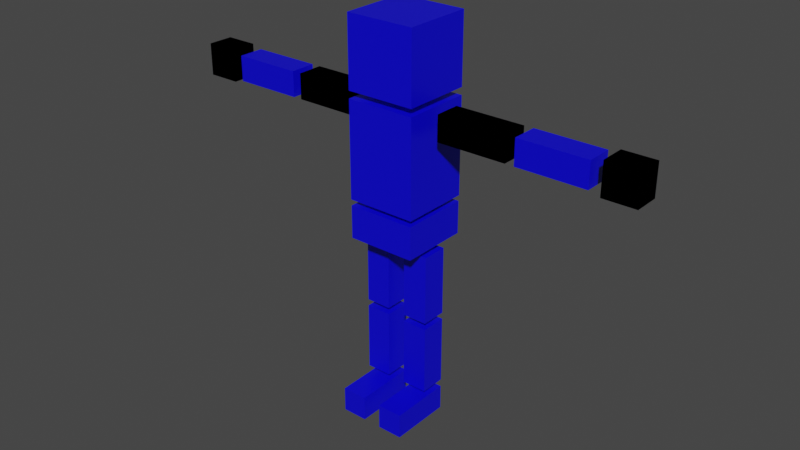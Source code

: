 # Source: Robot1.blend  (saved by Blender 2.93.20; exported with 4.5.12 LTS)
import bpy
from mathutils import Matrix  # noqa: F401  (used for matrix-valued properties, if any)

bpy.ops.wm.read_factory_settings(use_empty=True)
scene = bpy.context.scene
scene.name = 'Scene'

# ---- collections
col_collection = bpy.data.collections.new('Collection'); scene.collection.children.link(col_collection)
col_customshape = bpy.data.collections.new('CustomShape'); scene.collection.children.link(col_customshape)

# ---- materials (node trees are filled in below, after node groups)
mat_material = bpy.data.materials.new('Material')
mat_material.alpha_threshold = 0.0
mat_material.use_transparent_shadow = False
mat_material.line_color = (0.0, 0.0, 0.0, 1.0)

# ---- material node trees
mat_material.use_nodes = True; mat_material.node_tree.nodes.clear()
_N = mat_material.node_tree.nodes; _L = mat_material.node_tree.links
n0 = _N.new('ShaderNodeOutputMaterial'); n0.name = 'Material Output'; n0.location = (300, 300)
n1 = _N.new('ShaderNodeBsdfPrincipled'); n1.name = 'Principled BSDF'; n1.location = (10, 300)
n1.distribution = 'GGX'
n1.subsurface_method = 'BURLEY'
n1.inputs[0].default_value = (0.002214, 0.0, 0.8, 1.0)
n1.inputs[2].default_value = 0.4
n1.inputs[3].default_value = 1.45
n1.inputs[27].default_value = (0.0, 0.0, 0.0, 1.0)
n1.inputs[28].default_value = 1.0
_L.new(n1.outputs[0], n0.inputs[0])
n0.is_active_output = True

# ---- world
world_world = bpy.data.worlds.new('World'); scene.world = world_world
world_world.use_nodes = True; world_world.node_tree.nodes.clear()
_N = world_world.node_tree.nodes; _L = world_world.node_tree.links
n0 = _N.new('ShaderNodeOutputWorld'); n0.name = 'World Output'; n0.location = (300, 300)
n1 = _N.new('ShaderNodeBackground'); n1.name = 'Background'; n1.location = (10, 300)
n1.inputs[0].default_value = (0.05088, 0.05088, 0.05088, 1.0)
_L.new(n1.outputs[0], n0.inputs[0])
n0.is_active_output = True
world_world.color = (0.05088, 0.05088, 0.05088)
world_world.use_sun_shadow = False
world_world.sun_shadow_jitter_overblur = 0.0

# ---- meshes
me_cube = bpy.data.meshes.new('Cube')
me_cube.from_pydata([(1.0, 1.0, 1.0), (1.0, 1.0, -1.0), (1.0, -1.0, 1.0), (1.0, -1.0, -1.0), (1.0, 1.0, -1.213), (1.0, 1.0, -3.997), (1.0, -1.0, -1.213), (1.0, -1.0, -3.997), (3.312, 0.3743, -1.24), (3.312, 0.3743, -1.972), (3.312, -0.3743, -1.24), (3.312, -0.3743, -1.972), (1.312, 0.3743, -1.24), (1.312, 0.3743, -1.972), (1.312, -0.3743, -1.24), (1.312, -0.3743, -1.972), (5.572, 0.3743, -1.24), (5.572, 0.3743, -1.972), (5.572, -0.3743, -1.24), (5.572, -0.3743, -1.972), (3.572, 0.3743, -1.24), (3.572, 0.3743, -1.972), (3.572, -0.3743, -1.24), (3.572, -0.3743, -1.972), (6.828, 0.3743, -1.144), (6.828, 0.3743, -2.068), (6.828, -0.3743, -1.144), (6.828, -0.3743, -2.068), (5.881, 0.3743, -1.144), (5.881, 0.3743, -2.068), (5.881, -0.3743, -1.144), (5.881, -0.3743, -2.068), (3.312, 0.3743, -1.24), (3.312, 0.3743, -1.972), (3.312, -0.3743, -1.24), (3.312, -0.3743, -1.972), (1.312, 0.3743, -1.24), (1.312, 0.3743, -1.972), (1.312, -0.3743, -1.24), (1.312, -0.3743, -1.972), (6.828, 0.3743, -1.144), (6.828, 0.3743, -2.068), (6.828, -0.3743, -1.144), (6.828, -0.3743, -2.068), (5.881, 0.3743, -1.144), (5.881, 0.3743, -2.068), (5.881, -0.3743, -1.144), (5.881, -0.3743, -2.068), (1.0, 0.3743, -7.308), (0.2678, 0.3743, -7.308), (1.0, -0.3743, -7.308), (0.2678, -0.3743, -7.308), (1.0, 0.3743, -5.308), (0.2678, 0.3743, -5.308), (1.0, -0.3743, -5.308), (0.2678, -0.3743, -5.308), (0.9855, 1.001, -4.169), (0.9855, 1.001, -5.12), (0.9855, -1.001, -4.169), (0.9855, -1.001, -5.12), (1.0, 0.3743, -9.503), (0.2678, 0.3743, -9.503), (1.0, -0.3743, -9.503), (0.2678, -0.3743, -9.503), (1.0, 0.3743, -7.503), (0.2678, 0.3743, -7.503), (1.0, -0.3743, -7.503), (0.2678, -0.3743, -7.503), (1.0, -1.435, -10.45), (0.2678, -1.435, -10.45), (1.0, 0.3693, -10.45), (0.2678, 0.3693, -10.45), (1.0, -1.435, -9.729), (0.2678, -1.435, -9.729), (1.0, 0.3693, -9.729), (0.2678, 0.3693, -9.729), (-1.0, 1.0, 1.0), (-1.0, 1.0, -1.0), (-1.0, -1.0, 1.0), (-1.0, -1.0, -1.0), (-1.0, 1.0, -1.213), (-1.0, 1.0, -3.997), (-1.0, -1.0, -1.213), (-1.0, -1.0, -3.997), (-3.312, 0.3743, -1.24), (-3.312, 0.3743, -1.972), (-3.312, -0.3743, -1.24), (-3.312, -0.3743, -1.972), (-1.312, 0.3743, -1.24), (-1.312, 0.3743, -1.972), (-1.312, -0.3743, -1.24), (-1.312, -0.3743, -1.972), (-5.572, 0.3743, -1.24), (-5.572, 0.3743, -1.972), (-5.572, -0.3743, -1.24), (-5.572, -0.3743, -1.972), (-3.572, 0.3743, -1.24), (-3.572, 0.3743, -1.972), (-3.572, -0.3743, -1.24), (-3.572, -0.3743, -1.972), (-6.828, 0.3743, -1.144), (-6.828, 0.3743, -2.068), (-6.828, -0.3743, -1.144), (-6.828, -0.3743, -2.068), (-5.881, 0.3743, -1.144), (-5.881, 0.3743, -2.068), (-5.881, -0.3743, -1.144), (-5.881, -0.3743, -2.068), (-3.312, 0.3743, -1.24), (-3.312, 0.3743, -1.972), (-3.312, -0.3743, -1.24), (-3.312, -0.3743, -1.972), (-1.312, 0.3743, -1.24), (-1.312, 0.3743, -1.972), (-1.312, -0.3743, -1.24), (-1.312, -0.3743, -1.972), (-6.828, 0.3743, -1.144), (-6.828, 0.3743, -2.068), (-6.828, -0.3743, -1.144), (-6.828, -0.3743, -2.068), (-5.881, 0.3743, -1.144), (-5.881, 0.3743, -2.068), (-5.881, -0.3743, -1.144), (-5.881, -0.3743, -2.068), (-1.0, 0.3743, -7.308), (-0.2678, 0.3743, -7.308), (-1.0, -0.3743, -7.308), (-0.2678, -0.3743, -7.308), (-1.0, 0.3743, -5.308), (-0.2678, 0.3743, -5.308), (-1.0, -0.3743, -5.308), (-0.2678, -0.3743, -5.308), (-0.9855, 1.001, -4.169), (-0.9855, 1.001, -5.12), (-0.9855, -1.001, -4.169), (-0.9855, -1.001, -5.12), (-1.0, 0.3743, -9.503), (-0.2678, 0.3743, -9.503), (-1.0, -0.3743, -9.503), (-0.2678, -0.3743, -9.503), (-1.0, 0.3743, -7.503), (-0.2678, 0.3743, -7.503), (-1.0, -0.3743, -7.503), (-0.2678, -0.3743, -7.503), (-1.0, -1.435, -10.45), (-0.2678, -1.435, -10.45), (-1.0, 0.3693, -10.45), (-0.2678, 0.3693, -10.45), (-1.0, -1.435, -9.729), (-0.2678, -1.435, -9.729), (-1.0, 0.3693, -9.729), (-0.2678, 0.3693, -9.729), (0.0, 1.0, -1.0), (0.0, -1.0, 1.0), (0.0, -1.0, -1.0), (0.0, 1.0, 1.0), (0.0, 1.0, -3.997), (0.0, -1.0, -1.213), (0.0, -1.0, -3.997), (0.0, 1.0, -1.213), (0.0, 1.001, -5.12), (0.0, -1.001, -4.169), (0.0, -1.001, -5.12), (0.0, 1.001, -4.169)], [], [(152, 1, 3, 154), (1, 0, 2, 3), (152, 155, 0, 1), (156, 5, 7, 158), (5, 4, 6, 7), (156, 159, 4, 5), (8, 12, 14, 10), (11, 10, 14, 15), (15, 14, 12, 13), (13, 9, 11, 15), (9, 8, 10, 11), (13, 12, 8, 9), (16, 20, 22, 18), (19, 18, 22, 23), (23, 22, 20, 21), (21, 17, 19, 23), (17, 16, 18, 19), (21, 20, 16, 17), (24, 28, 30, 26), (27, 26, 30, 31), (31, 30, 28, 29), (29, 25, 27, 31), (25, 24, 26, 27), (29, 28, 24, 25), (32, 36, 38, 34), (35, 34, 38, 39), (39, 38, 36, 37), (37, 33, 35, 39), (33, 32, 34, 35), (37, 36, 32, 33), (40, 44, 46, 42), (43, 42, 46, 47), (47, 46, 44, 45), (45, 41, 43, 47), (41, 40, 42, 43), (45, 44, 40, 41), (48, 52, 54, 50), (51, 50, 54, 55), (55, 54, 52, 53), (53, 49, 51, 55), (49, 48, 50, 51), (53, 52, 48, 49), (160, 57, 59, 162), (57, 56, 58, 59), (160, 163, 56, 57), (60, 64, 66, 62), (63, 62, 66, 67), (67, 66, 64, 65), (65, 61, 63, 67), (61, 60, 62, 63), (65, 64, 60, 61), (68, 72, 74, 70), (71, 70, 74, 75), (75, 74, 72, 73), (73, 69, 71, 75), (69, 68, 70, 71), (73, 72, 68, 69), (56, 163, 161, 58), (59, 58, 161, 162), (4, 159, 157, 6), (7, 6, 157, 158), (0, 155, 153, 2), (3, 2, 153, 154), (152, 154, 79, 77), (77, 79, 78, 76), (152, 77, 76, 155), (156, 158, 83, 81), (81, 83, 82, 80), (156, 81, 80, 159), (84, 86, 90, 88), (87, 91, 90, 86), (91, 89, 88, 90), (89, 91, 87, 85), (85, 87, 86, 84), (89, 85, 84, 88), (92, 94, 98, 96), (95, 99, 98, 94), (99, 97, 96, 98), (97, 99, 95, 93), (93, 95, 94, 92), (97, 93, 92, 96), (100, 102, 106, 104), (103, 107, 106, 102), (107, 105, 104, 106), (105, 107, 103, 101), (101, 103, 102, 100), (105, 101, 100, 104), (108, 110, 114, 112), (111, 115, 114, 110), (115, 113, 112, 114), (113, 115, 111, 109), (109, 111, 110, 108), (113, 109, 108, 112), (116, 118, 122, 120), (119, 123, 122, 118), (123, 121, 120, 122), (121, 123, 119, 117), (117, 119, 118, 116), (121, 117, 116, 120), (124, 126, 130, 128), (127, 131, 130, 126), (131, 129, 128, 130), (129, 131, 127, 125), (125, 127, 126, 124), (129, 125, 124, 128), (160, 162, 135, 133), (133, 135, 134, 132), (160, 133, 132, 163), (136, 138, 142, 140), (139, 143, 142, 138), (143, 141, 140, 142), (141, 143, 139, 137), (137, 139, 138, 136), (141, 137, 136, 140), (144, 146, 150, 148), (147, 151, 150, 146), (151, 149, 148, 150), (149, 151, 147, 145), (145, 147, 146, 144), (149, 145, 144, 148), (132, 134, 161, 163), (135, 162, 161, 134), (80, 82, 157, 159), (83, 158, 157, 82), (76, 78, 153, 155), (79, 154, 153, 78)])
_uv = me_cube.uv_layers.new(name='UVMap')
_uv.uv.foreach_set('vector', [0.25, 0.5, 0.375, 0.5, 0.375, 0.75, 0.25, 0.75, 0.375, 0.5, 0.625, 0.5, 0.625, 0.75, 0.375, 0.75, 0.375, 0.375, 0.625, 0.375, 0.625, 0.5, 0.375, 0.5, 0.25, 0.5, 0.375, 0.5, 0.375, 0.75, 0.25, 0.75, 0.375, 0.5, 0.625, 0.5, 0.625, 0.75, 0.375, 0.75, 0.375, 0.375, 0.625, 0.375, 0.625, 0.5, 0.375, 0.5, 0.625, 0.5, 0.875, 0.5, 0.875, 0.75, 0.625, 0.75, 0.375, 0.75, 0.625, 0.75, 0.625, 1.0, 0.375, 1.0, 0.375, 0.0, 0.625, 0.0, 0.625, 0.25, 0.375, 0.25, 0.125, 0.5, 0.375, 0.5, 0.375, 0.75, 0.125, 0.75, 0.375, 0.5, 0.625, 0.5, 0.625, 0.75, 0.375, 0.75, 0.375, 0.25, 0.625, 0.25, 0.625, 0.5, 0.375, 0.5, 0.625, 0.5, 0.875, 0.5, 0.875, 0.75, 0.625, 0.75, 0.375, 0.75, 0.625, 0.75, 0.625, 1.0, 0.375, 1.0, 0.375, 0.0, 0.625, 0.0, 0.625, 0.25, 0.375, 0.25, 0.125, 0.5, 0.375, 0.5, 0.375, 0.75, 0.125, 0.75, 0.375, 0.5, 0.625, 0.5, 0.625, 0.75, 0.375, 0.75, 0.375, 0.25, 0.625, 0.25, 0.625, 0.5, 0.375, 0.5, 0.625, 0.5, 0.875, 0.5, 0.875, 0.75, 0.625, 0.75, 0.375, 0.75, 0.625, 0.75, 0.625, 1.0, 0.375, 1.0, 0.375, 0.0, 0.625, 0.0, 0.625, 0.25, 0.375, 0.25, 0.125, 0.5, 0.375, 0.5, 0.375, 0.75, 0.125, 0.75, 0.375, 0.5, 0.625, 0.5, 0.625, 0.75, 0.375, 0.75, 0.375, 0.25, 0.625, 0.25, 0.625, 0.5, 0.375, 0.5, 0.625, 0.5, 0.875, 0.5, 0.875, 0.75, 0.625, 0.75, 0.375, 0.75, 0.625, 0.75, 0.625, 1.0, 0.375, 1.0, 0.375, 0.0, 0.625, 0.0, 0.625, 0.25, 0.375, 0.25, 0.125, 0.5, 0.375, 0.5, 0.375, 0.75, 0.125, 0.75, 0.375, 0.5, 0.625, 0.5, 0.625, 0.75, 0.375, 0.75, 0.375, 0.25, 0.625, 0.25, 0.625, 0.5, 0.375, 0.5, 0.625, 0.5, 0.875, 0.5, 0.875, 0.75, 0.625, 0.75, 0.375, 0.75, 0.625, 0.75, 0.625, 1.0, 0.375, 1.0, 0.375, 0.0, 0.625, 0.0, 0.625, 0.25, 0.375, 0.25, 0.125, 0.5, 0.375, 0.5, 0.375, 0.75, 0.125, 0.75, 0.375, 0.5, 0.625, 0.5, 0.625, 0.75, 0.375, 0.75, 0.375, 0.25, 0.625, 0.25, 0.625, 0.5, 0.375, 0.5, 0.625, 0.5, 0.875, 0.5, 0.875, 0.75, 0.625, 0.75, 0.375, 0.75, 0.625, 0.75, 0.625, 1.0, 0.375, 1.0, 0.375, 0.0, 0.625, 0.0, 0.625, 0.25, 0.375, 0.25, 0.125, 0.5, 0.375, 0.5, 0.375, 0.75, 0.125, 0.75, 0.375, 0.5, 0.625, 0.5, 0.625, 0.75, 0.375, 0.75, 0.375, 0.25, 0.625, 0.25, 0.625, 0.5, 0.375, 0.5, 0.25, 0.5, 0.375, 0.5, 0.375, 0.75, 0.25, 0.75, 0.375, 0.5, 0.625, 0.5, 0.625, 0.75, 0.375, 0.75, 0.375, 0.375, 0.625, 0.375, 0.625, 0.5, 0.375, 0.5, 0.625, 0.5, 0.875, 0.5, 0.875, 0.75, 0.625, 0.75, 0.375, 0.75, 0.625, 0.75, 0.625, 1.0, 0.375, 1.0, 0.375, 0.0, 0.625, 0.0, 0.625, 0.25, 0.375, 0.25, 0.125, 0.5, 0.375, 0.5, 0.375, 0.75, 0.125, 0.75, 0.375, 0.5, 0.625, 0.5, 0.625, 0.75, 0.375, 0.75, 0.375, 0.25, 0.625, 0.25, 0.625, 0.5, 0.375, 0.5, 0.625, 0.5, 0.875, 0.5, 0.875, 0.75, 0.625, 0.75, 0.375, 0.75, 0.625, 0.75, 0.625, 1.0, 0.375, 1.0, 0.375, 0.0, 0.625, 0.0, 0.625, 0.25, 0.375, 0.25, 0.125, 0.5, 0.375, 0.5, 0.375, 0.75, 0.125, 0.75, 0.375, 0.5, 0.625, 0.5, 0.625, 0.75, 0.375, 0.75, 0.375, 0.25, 0.625, 0.25, 0.625, 0.5, 0.375, 0.5, 0.625, 0.5, 0.75, 0.5, 0.75, 0.75, 0.625, 0.75, 0.375, 0.75, 0.625, 0.75, 0.625, 0.875, 0.375, 0.875, 0.625, 0.5, 0.75, 0.5, 0.75, 0.75, 0.625, 0.75, 0.375, 0.75, 0.625, 0.75, 0.625, 0.875, 0.375, 0.875, 0.625, 0.5, 0.75, 0.5, 0.75, 0.75, 0.625, 0.75, 0.375, 0.75, 0.625, 0.75, 0.625, 0.875, 0.375, 0.875, 0.25, 0.5, 0.25, 0.75, 0.375, 0.75, 0.375, 0.5, 0.375, 0.5, 0.375, 0.75, 0.625, 0.75, 0.625, 0.5, 0.375, 0.375, 0.375, 0.5, 0.625, 0.5, 0.625, 0.375, 0.25, 0.5, 0.25, 0.75, 0.375, 0.75, 0.375, 0.5, 0.375, 0.5, 0.375, 0.75, 0.625, 0.75, 0.625, 0.5, 0.375, 0.375, 0.375, 0.5, 0.625, 0.5, 0.625, 0.375, 0.625, 0.5, 0.625, 0.75, 0.875, 0.75, 0.875, 0.5, 0.375, 0.75, 0.375, 1.0, 0.625, 1.0, 0.625, 0.75, 0.375, 0.0, 0.375, 0.25, 0.625, 0.25, 0.625, 0.0, 0.125, 0.5, 0.125, 0.75, 0.375, 0.75, 0.375, 0.5, 0.375, 0.5, 0.375, 0.75, 0.625, 0.75, 0.625, 0.5, 0.375, 0.25, 0.375, 0.5, 0.625, 0.5, 0.625, 0.25, 0.625, 0.5, 0.625, 0.75, 0.875, 0.75, 0.875, 0.5, 0.375, 0.75, 0.375, 1.0, 0.625, 1.0, 0.625, 0.75, 0.375, 0.0, 0.375, 0.25, 0.625, 0.25, 0.625, 0.0, 0.125, 0.5, 0.125, 0.75, 0.375, 0.75, 0.375, 0.5, 0.375, 0.5, 0.375, 0.75, 0.625, 0.75, 0.625, 0.5, 0.375, 0.25, 0.375, 0.5, 0.625, 0.5, 0.625, 0.25, 0.625, 0.5, 0.625, 0.75, 0.875, 0.75, 0.875, 0.5, 0.375, 0.75, 0.375, 1.0, 0.625, 1.0, 0.625, 0.75, 0.375, 0.0, 0.375, 0.25, 0.625, 0.25, 0.625, 0.0, 0.125, 0.5, 0.125, 0.75, 0.375, 0.75, 0.375, 0.5, 0.375, 0.5, 0.375, 0.75, 0.625, 0.75, 0.625, 0.5, 0.375, 0.25, 0.375, 0.5, 0.625, 0.5, 0.625, 0.25, 0.625, 0.5, 0.625, 0.75, 0.875, 0.75, 0.875, 0.5, 0.375, 0.75, 0.375, 1.0, 0.625, 1.0, 0.625, 0.75, 0.375, 0.0, 0.375, 0.25, 0.625, 0.25, 0.625, 0.0, 0.125, 0.5, 0.125, 0.75, 0.375, 0.75, 0.375, 0.5, 0.375, 0.5, 0.375, 0.75, 0.625, 0.75, 0.625, 0.5, 0.375, 0.25, 0.375, 0.5, 0.625, 0.5, 0.625, 0.25, 0.625, 0.5, 0.625, 0.75, 0.875, 0.75, 0.875, 0.5, 0.375, 0.75, 0.375, 1.0, 0.625, 1.0, 0.625, 0.75, 0.375, 0.0, 0.375, 0.25, 0.625, 0.25, 0.625, 0.0, 0.125, 0.5, 0.125, 0.75, 0.375, 0.75, 0.375, 0.5, 0.375, 0.5, 0.375, 0.75, 0.625, 0.75, 0.625, 0.5, 0.375, 0.25, 0.375, 0.5, 0.625, 0.5, 0.625, 0.25, 0.625, 0.5, 0.625, 0.75, 0.875, 0.75, 0.875, 0.5, 0.375, 0.75, 0.375, 1.0, 0.625, 1.0, 0.625, 0.75, 0.375, 0.0, 0.375, 0.25, 0.625, 0.25, 0.625, 0.0, 0.125, 0.5, 0.125, 0.75, 0.375, 0.75, 0.375, 0.5, 0.375, 0.5, 0.375, 0.75, 0.625, 0.75, 0.625, 0.5, 0.375, 0.25, 0.375, 0.5, 0.625, 0.5, 0.625, 0.25, 0.25, 0.5, 0.25, 0.75, 0.375, 0.75, 0.375, 0.5, 0.375, 0.5, 0.375, 0.75, 0.625, 0.75, 0.625, 0.5, 0.375, 0.375, 0.375, 0.5, 0.625, 0.5, 0.625, 0.375, 0.625, 0.5, 0.625, 0.75, 0.875, 0.75, 0.875, 0.5, 0.375, 0.75, 0.375, 1.0, 0.625, 1.0, 0.625, 0.75, 0.375, 0.0, 0.375, 0.25, 0.625, 0.25, 0.625, 0.0, 0.125, 0.5, 0.125, 0.75, 0.375, 0.75, 0.375, 0.5, 0.375, 0.5, 0.375, 0.75, 0.625, 0.75, 0.625, 0.5, 0.375, 0.25, 0.375, 0.5, 0.625, 0.5, 0.625, 0.25, 0.625, 0.5, 0.625, 0.75, 0.875, 0.75, 0.875, 0.5, 0.375, 0.75, 0.375, 1.0, 0.625, 1.0, 0.625, 0.75, 0.375, 0.0, 0.375, 0.25, 0.625, 0.25, 0.625, 0.0, 0.125, 0.5, 0.125, 0.75, 0.375, 0.75, 0.375, 0.5, 0.375, 0.5, 0.375, 0.75, 0.625, 0.75, 0.625, 0.5, 0.375, 0.25, 0.375, 0.5, 0.625, 0.5, 0.625, 0.25, 0.625, 0.5, 0.625, 0.75, 0.75, 0.75, 0.75, 0.5, 0.375, 0.75, 0.375, 0.875, 0.625, 0.875, 0.625, 0.75, 0.625, 0.5, 0.625, 0.75, 0.75, 0.75, 0.75, 0.5, 0.375, 0.75, 0.375, 0.875, 0.625, 0.875, 0.625, 0.75, 0.625, 0.5, 0.625, 0.75, 0.75, 0.75, 0.75, 0.5, 0.375, 0.75, 0.375, 0.875, 0.625, 0.875, 0.625, 0.75])
me_cube.materials.append(mat_material)
me_cube.use_remesh_preserve_volume = False
me_cube.use_remesh_preserve_attributes = False
me_cube.use_mirror_vertex_groups = False
me_cube.update()
me_001 = bpy.data.meshes.new('円.001')
me_001.from_pydata([(-0.09755, -2.144e-08, 0.4904), (-0.1913, -2.019e-08, 0.4619), (-0.2778, -1.817e-08, 0.4157), (-0.3536, -1.545e-08, 0.3536), (-0.4157, -1.214e-08, 0.2778), (-0.4619, -8.364e-09, 0.1913), (-0.4904, -4.264e-09, 0.09755), (-0.4904, 4.264e-09, -0.09755), (-0.4619, 8.364e-09, -0.1913), (-0.4157, 1.214e-08, -0.2778), (-0.3536, 1.545e-08, -0.3536), (-0.2778, 1.817e-08, -0.4157), (-0.1913, 2.019e-08, -0.4619), (-0.09755, 2.144e-08, -0.4904), (0.09755, 2.144e-08, -0.4904), (0.1913, 2.019e-08, -0.4619), (0.2778, 1.817e-08, -0.4157), (0.3536, 1.545e-08, -0.3536), (0.4157, 1.214e-08, -0.2778), (0.4619, 8.364e-09, -0.1913), (0.4904, 4.264e-09, -0.09755), (0.4904, -4.264e-09, 0.09755), (0.4619, -8.364e-09, 0.1913), (0.4157, -1.214e-08, 0.2778), (0.3536, -1.545e-08, 0.3536), (0.2778, -1.817e-08, 0.4157), (0.1913, -2.019e-08, 0.4619), (0.09755, -2.144e-08, 0.4904), (0.4904, 4.264e-09, -0.09755), (0.4904, -4.264e-09, 0.09755), (0.4904, -4.264e-09, 0.09755), (0.75, -4.264e-09, 0.09755), (0.09755, -3.278e-08, 0.75), (0.75, -1.093e-08, 0.25), (0.25, -3.278e-08, 0.75), (1.0, 0.0, 0.0), (0.0, -4.371e-08, 1.0)], [(1, 0), (2, 1), (3, 2), (4, 3), (5, 4), (6, 5), (8, 7), (9, 8), (10, 9), (11, 10), (12, 11), (13, 12), (15, 14), (16, 15), (17, 16), (18, 17), (19, 18), (20, 19), (22, 21), (23, 22), (24, 23), (25, 24), (26, 25), (27, 26), (20, 28), (21, 29), (29, 30), (30, 31), (27, 32), (31, 33), (32, 34), (33, 35), (34, 36)], [])
_uv = me_001.uv_layers.new(name='UVマップ')
_uv.uv.foreach_set('vector', [])
me_001.use_remesh_fix_poles = True
me_001.use_remesh_preserve_attributes = False
me_001.update()
me_x = bpy.data.meshes.new('円')
me_x.from_pydata([(0.0, 1.0, 0.0), (-0.1951, 0.9808, 0.0), (-0.3827, 0.9239, 0.0), (-0.5556, 0.8315, 0.0), (-0.7071, 0.7071, 0.0), (-0.8315, 0.5556, 0.0), (-0.9239, 0.3827, 0.0), (-0.9808, 0.1951, 0.0), (-1.0, -4.371e-08, 0.0), (-0.9808, -0.1951, 0.0), (-0.9239, -0.3827, 0.0), (-0.8315, -0.5556, 0.0), (-0.7071, -0.7071, 0.0), (-0.5556, -0.8315, 0.0), (-0.3827, -0.9239, 0.0), (-0.1951, -0.9808, 0.0), (8.742e-08, -1.0, 0.0), (0.1951, -0.9808, 0.0), (0.3827, -0.9239, 0.0), (0.5556, -0.8315, 0.0), (0.7071, -0.7071, 0.0), (0.8315, -0.5556, 0.0), (0.9239, -0.3827, 0.0), (0.9808, -0.1951, 0.0), (1.0, 1.192e-08, 0.0), (0.9808, 0.1951, 0.0), (0.9239, 0.3827, 0.0), (0.8315, 0.5556, 0.0), (0.7071, 0.7071, 0.0), (0.5556, 0.8315, 0.0), (0.3827, 0.9239, 0.0), (0.1951, 0.9808, 0.0), (0.0, -4.371e-08, 1.0), (-0.1951, -4.287e-08, 0.9808), (-0.3827, -4.038e-08, 0.9239), (-0.5556, -3.634e-08, 0.8315), (-0.7071, -3.091e-08, 0.7071), (-0.8315, -2.428e-08, 0.5556), (-0.9239, -1.673e-08, 0.3827), (-0.9808, -8.528e-09, 0.1951), (-1.0, 1.911e-15, -4.371e-08), (-0.9808, 8.528e-09, -0.1951), (-0.9239, 1.673e-08, -0.3827), (-0.8315, 2.428e-08, -0.5556), (-0.7071, 3.091e-08, -0.7071), (-0.5556, 3.634e-08, -0.8315), (-0.3827, 4.038e-08, -0.9239), (-0.1951, 4.287e-08, -0.9808), (8.742e-08, 4.371e-08, -1.0), (0.1951, 4.287e-08, -0.9808), (0.3827, 4.038e-08, -0.9239), (0.5556, 3.634e-08, -0.8315), (0.7071, 3.091e-08, -0.7071), (0.8315, 2.428e-08, -0.5556), (0.9239, 1.673e-08, -0.3827), (0.9808, 8.528e-09, -0.1951), (1.0, -5.213e-16, 1.192e-08), (0.9808, -8.528e-09, 0.1951), (0.9239, -1.673e-08, 0.3827), (0.8315, -2.428e-08, 0.5556), (0.7071, -3.091e-08, 0.7071), (0.5556, -3.634e-08, 0.8315), (0.3827, -4.038e-08, 0.9239), (0.1951, -4.287e-08, 0.9808), (0.0, 1.0, 0.0), (8.528e-09, 0.9808, 0.1951), (1.673e-08, 0.9239, 0.3827), (2.428e-08, 0.8315, 0.5556), (3.091e-08, 0.7071, 0.7071), (3.634e-08, 0.5556, 0.8315), (4.038e-08, 0.3827, 0.9239), (4.287e-08, 0.1951, 0.9808), (4.371e-08, -4.371e-08, 1.0), (4.287e-08, -0.1951, 0.9808), (4.038e-08, -0.3827, 0.9239), (3.634e-08, -0.5556, 0.8315), (3.091e-08, -0.7071, 0.7071), (2.428e-08, -0.8315, 0.5556), (1.673e-08, -0.9239, 0.3827), (8.528e-09, -0.9808, 0.1951), (-3.821e-15, -1.0, -8.742e-08), (-8.528e-09, -0.9808, -0.1951), (-1.673e-08, -0.9239, -0.3827), (-2.428e-08, -0.8315, -0.5556), (-3.091e-08, -0.7071, -0.7071), (-3.634e-08, -0.5556, -0.8315), (-4.038e-08, -0.3827, -0.9239), (-4.287e-08, -0.1951, -0.9808), (-4.371e-08, 1.192e-08, -1.0), (-4.287e-08, 0.1951, -0.9808), (-4.038e-08, 0.3827, -0.9239), (-3.634e-08, 0.5556, -0.8315), (-3.091e-08, 0.7071, -0.7071), (-2.428e-08, 0.8315, -0.5556), (-1.673e-08, 0.9239, -0.3827), (-8.528e-09, 0.9808, -0.1951)], [(1, 0), (2, 1), (3, 2), (4, 3), (5, 4), (6, 5), (7, 6), (8, 7), (9, 8), (10, 9), (11, 10), (12, 11), (13, 12), (14, 13), (15, 14), (16, 15), (17, 16), (18, 17), (19, 18), (20, 19), (21, 20), (22, 21), (23, 22), (24, 23), (25, 24), (26, 25), (27, 26), (28, 27), (29, 28), (30, 29), (31, 30), (0, 31), (33, 32), (34, 33), (35, 34), (36, 35), (37, 36), (38, 37), (39, 38), (40, 39), (41, 40), (42, 41), (43, 42), (44, 43), (45, 44), (46, 45), (47, 46), (48, 47), (49, 48), (50, 49), (51, 50), (52, 51), (53, 52), (54, 53), (55, 54), (56, 55), (57, 56), (58, 57), (59, 58), (60, 59), (61, 60), (62, 61), (63, 62), (32, 63), (65, 64), (66, 65), (67, 66), (68, 67), (69, 68), (70, 69), (71, 70), (72, 71), (73, 72), (74, 73), (75, 74), (76, 75), (77, 76), (78, 77), (79, 78), (80, 79), (81, 80), (82, 81), (83, 82), (84, 83), (85, 84), (86, 85), (87, 86), (88, 87), (89, 88), (90, 89), (91, 90), (92, 91), (93, 92), (94, 93), (95, 94), (64, 95)], [])
me_x.use_remesh_fix_poles = True
me_x.use_remesh_preserve_attributes = False
me_x.update()
me_004 = bpy.data.meshes.new('円.004')
me_004.from_pydata([(-0.9808, 0.1951, 0.1), (-1.0, -4.371e-08, 0.1), (-0.9808, -0.1951, 0.1), (-0.9239, -0.3827, 0.1), (-0.8315, -0.5556, 0.1), (-0.7071, -0.7071, 0.1), (-0.5556, -0.8315, 0.1), (-0.3827, -0.9239, 0.1), (-0.1951, -0.9808, 0.1), (8.742e-08, -1.0, 0.1), (0.1951, -0.9808, 0.1), (0.3827, -0.9239, 0.1), (0.5556, -0.8315, 0.1), (0.7071, -0.7071, 0.1), (0.8315, -0.5556, 0.1), (0.9239, -0.3827, 0.1), (0.9808, -0.1951, 0.1), (1.0, 1.192e-08, 0.1), (0.9808, 0.1951, 0.1), (0.9808, 0.1951, 0.1), (0.2, 0.1951, 0.4904), (0.2, -4.371e-08, 0.5), (0.2, -0.1951, 0.4904), (0.2, -0.3827, 0.4619), (0.2, -0.5556, 0.4157), (0.2, -0.7071, 0.3536), (0.2, -0.8315, 0.2778), (0.2, -0.9239, 0.1913), (0.2, -0.9808, 0.09755), (0.2, -1.0, -4.371e-08), (0.2, -0.9808, -0.09755), (0.2, -0.9239, -0.1913), (0.2, -0.8315, -0.2778), (0.2, -0.7071, -0.3536), (0.2, -0.5556, -0.4157), (0.2, -0.3827, -0.4619), (0.2, -0.1951, -0.4904), (0.2, 1.192e-08, -0.5), (0.2, 0.1951, -0.4904), (0.2, -4.371e-08, 0.5), (0.2, 0.1951, 0.4904), (0.4, 0.1951, 0.4904), (-6.975e-08, 0.5827, 0.4619), (0.9808, 0.1951, 0.1), (0.9808, 0.1951, 0.2), (0.9808, 0.6, 0.0)], [(1, 0), (2, 1), (3, 2), (4, 3), (5, 4), (6, 5), (7, 6), (8, 7), (9, 8), (10, 9), (11, 10), (12, 11), (13, 12), (14, 13), (15, 14), (16, 15), (17, 16), (18, 17), (18, 19), (21, 20), (22, 21), (23, 22), (24, 23), (25, 24), (26, 25), (27, 26), (28, 27), (29, 28), (30, 29), (31, 30), (32, 31), (33, 32), (34, 33), (35, 34), (36, 35), (37, 36), (38, 37), (21, 39), (40, 41), (41, 42), (43, 44), (44, 45)], [])
me_004.use_remesh_fix_poles = True
me_004.use_remesh_preserve_attributes = False
me_004.update()
arm_x = bpy.data.armatures.new('アーマチュア')  # bones are not reproduced

# ---- objects
ob_cube = bpy.data.objects.new('Cube', me_cube)
ob_x = bpy.data.objects.new('アーマチュア', arm_x)
ob_custom_root = bpy.data.objects.new('Custom_Root', me_001)
ob_custom_free = bpy.data.objects.new('Custom_Free', me_x)
ob_custom_360 = bpy.data.objects.new('Custom_360', me_004)

# ---- transforms, parenting, visibility, modifiers, constraints
ob_cube.parent = ob_x
ob_cube.matrix_parent_inverse = Matrix(((1.0, -0.0, 0.0, -0.0), (-0.0, 1.0, -0.0, 0.0), (0.0, -0.0, 1.0, 5.21), (-0.0, 0.0, -0.0, 1.0)))
ob_cube.location = (0.0, 0.0, 0.0)
ob_cube.lock_rotations_4d = False
ob_cube.empty_display_type = 'ARROWS'
ob_cube.lineart.crease_threshold = 0.0
_vg = ob_cube.vertex_groups.new(name='Hip')
_vg.add([56, 57, 58, 59, 132, 133, 134, 135, 160, 161, 162, 163], 1.0, 'REPLACE')
_vg = ob_cube.vertex_groups.new(name='Spine')
_vg.add([4, 5, 6, 7, 80, 81, 82, 83, 156, 157, 158, 159], 1.0, 'REPLACE')
_vg = ob_cube.vertex_groups.new(name='Head')
_vg.add([0, 1, 2, 3, 76, 77, 78, 79, 152, 153, 154, 155], 1.0, 'REPLACE')
_vg = ob_cube.vertex_groups.new(name='Arm.L')
for _i, _w in zip([4, 5, 6, 7, 8, 9, 10, 11, 12, 13, 14, 15, 22, 32, 33, 34, 35, 36, 37, 38, 39, 80, 81, 82, 83, 156, 157, 158, 159], [0.0, 0.0, 0.0, 0.0, 1.0, 1.0, 1.0, 1.0, 1.0, 1.0, 1.0, 1.0, 0.0, 1.0, 1.0, 1.0, 1.0, 1.0, 1.0, 1.0, 1.0, 0.0, 0.0, 0.0, 0.0, 0.0, 0.0, 0.0, 0.0]): _vg.add([_i], _w, 'REPLACE')
_vg = ob_cube.vertex_groups.new(name='Forearm.L')
_vg.add([16, 17, 18, 19, 20, 21, 22, 23], 1.0, 'REPLACE')
_vg = ob_cube.vertex_groups.new(name='Hand.L')
_vg.add([24, 25, 26, 27, 28, 29, 30, 31, 40, 41, 42, 43, 44, 45, 46, 47], 1.0, 'REPLACE')
_vg = ob_cube.vertex_groups.new(name='Arm.R')
for _i, _w in zip([4, 5, 6, 7, 80, 81, 82, 83, 84, 85, 86, 87, 88, 89, 90, 91, 98, 108, 109, 110, 111, 112, 113, 114, 115, 156, 157, 158, 159], [0.0, 0.0, 0.0, 0.0, 0.0, 0.0, 0.0, 0.0, 1.0, 1.0, 1.0, 1.0, 1.0, 1.0, 1.0, 1.0, 0.0, 1.0, 1.0, 1.0, 1.0, 1.0, 1.0, 1.0, 1.0, 0.0, 0.0, 0.0, 0.0]): _vg.add([_i], _w, 'REPLACE')
_vg = ob_cube.vertex_groups.new(name='Forearm.R')
_vg.add([92, 93, 94, 95, 96, 97, 98, 99], 1.0, 'REPLACE')
_vg = ob_cube.vertex_groups.new(name='Hand.R')
_vg.add([100, 101, 102, 103, 104, 105, 106, 107, 116, 117, 118, 119, 120, 121, 122, 123], 1.0, 'REPLACE')
_vg = ob_cube.vertex_groups.new(name='UpLeg.L')
for _i, _w in zip([48, 49, 50, 51, 52, 53, 54, 55, 56, 57, 58, 59, 132, 133, 134, 135, 160, 161, 162, 163], [1.0, 1.0, 1.0, 1.0, 1.0, 1.0, 1.0, 1.0, 0.0, 0.0, 0.0, 0.0, 0.0, 0.0, 0.0, 0.0, 0.0, 0.0, 0.0, 0.0]): _vg.add([_i], _w, 'REPLACE')
_vg = ob_cube.vertex_groups.new(name='Leg.L')
for _i, _w in zip([60, 61, 62, 63, 64, 65, 66, 67, 144, 145, 146, 147, 148, 149, 150, 151], [1.0, 1.0, 1.0, 1.0, 1.0, 1.0, 1.0, 1.0, 0.0, 0.0, 0.0, 0.0, 0.0, 0.0, 0.0, 0.0]): _vg.add([_i], _w, 'REPLACE')
_vg = ob_cube.vertex_groups.new(name='Foot.L')
for _i, _w in zip([60, 61, 62, 63, 64, 65, 66, 67, 68, 69, 70, 71, 72, 73, 74, 75, 144, 145, 146, 147, 148, 149, 150, 151], [0.0, 0.0, 0.0, 0.0, 0.0, 0.0, 0.0, 0.0, 1.0, 1.0, 1.0, 1.0, 1.0, 1.0, 1.0, 1.0, 0.0, 0.0, 0.0, 0.0, 0.0, 0.0, 0.0, 0.0]): _vg.add([_i], _w, 'REPLACE')
_vg = ob_cube.vertex_groups.new(name='UpLeg.R')
for _i, _w in zip([56, 57, 58, 59, 124, 125, 126, 127, 128, 129, 130, 131, 132, 133, 134, 135, 160, 161, 162, 163], [0.0, 0.0, 0.0, 0.0, 1.0, 1.0, 1.0, 1.0, 1.0, 1.0, 1.0, 1.0, 0.0, 0.0, 0.0, 0.0, 0.0, 0.0, 0.0, 0.0]): _vg.add([_i], _w, 'REPLACE')
_vg = ob_cube.vertex_groups.new(name='Leg.R')
for _i, _w in zip([56, 57, 58, 59, 68, 69, 70, 71, 72, 73, 74, 75, 132, 133, 134, 135, 136, 137, 138, 139, 140, 141, 142, 143, 160, 161, 162, 163], [0.0, 0.0, 0.0, 0.0, 0.0, 0.0, 0.0, 0.0, 0.0, 0.0, 0.0, 0.0, 0.0, 0.0, 0.0, 0.0, 1.0, 1.0, 1.0, 1.0, 1.0, 1.0, 1.0, 1.0, 0.0, 0.0, 0.0, 0.0]): _vg.add([_i], _w, 'REPLACE')
_vg = ob_cube.vertex_groups.new(name='Foot.R')
for _i, _w in zip([68, 69, 70, 71, 72, 73, 74, 75, 136, 137, 138, 139, 140, 141, 142, 143, 144, 145, 146, 147, 148, 149, 150, 151], [0.0, 0.0, 0.0, 0.0, 0.0, 0.0, 0.0, 0.0, 0.0, 0.0, 0.0, 0.0, 0.0, 0.0, 0.0, 0.0, 1.0, 1.0, 1.0, 1.0, 1.0, 1.0, 1.0, 1.0]): _vg.add([_i], _w, 'REPLACE')
_m = ob_cube.modifiers.new('アーマチュア', 'ARMATURE')
_m.object = ob_x
ob_x.location = (0.0, 0.0, 0.0)
ob_x.show_in_front = True
ob_custom_root.location = (0.0, 0.0, 0.0)
_m = ob_custom_root.modifiers.new('ミラー', 'MIRROR')
_m.use_axis = (True, False, True)
ob_custom_free.location = (0.0, 0.0, 0.0)
ob_custom_360.location = (0.0, 0.0, 0.0)
ob_custom_360.scale = (0.5, 0.5, 1.0)
_m = ob_custom_360.modifiers.new('ミラー', 'MIRROR')
_m.use_axis = (True, False, True)

# ---- collection membership
col_collection.objects.link(ob_cube)
col_collection.objects.link(ob_x)
col_customshape.objects.link(ob_custom_root)
col_customshape.objects.link(ob_custom_free)
col_customshape.objects.link(ob_custom_360)

# ---- scene / render settings (as saved in the file)
scene.camera = ob_x
scene.frame_start = 1; scene.frame_end = 30; scene.frame_set(0)
scene.render.engine = 'BLENDER_EEVEE_NEXT'
scene.render.fps = 30
scene.cycles.use_denoising = False
scene.cycles.samples = 128
scene.cycles.sampling_pattern = 'TABULATED_SOBOL'
scene.cycles.use_adaptive_sampling = False
scene.cycles.use_light_tree = False
scene.view_settings.view_transform = 'Filmic'
bpy.context.view_layer.update()

# ---- added for rendering (the .blend has no active camera and no usable light): camera, sun
cam_auto = bpy.data.cameras.new('AutoCamera')
cam_auto.lens = 50.0
cam_auto.sensor_width = 36.0
cam_auto.clip_end = 1000.0
ob_auto_camera = bpy.data.objects.new('AutoCamera', cam_auto)
scene.collection.objects.link(ob_auto_camera)
ob_auto_camera.location = (16.6424, -20.1882, 13.7974)
ob_auto_camera.rotation_euler = (1.09748, -7.21219e-08, 0.694738)
scene.camera = ob_auto_camera
light_auto_sun = bpy.data.lights.new('AutoSun', 'SUN')
light_auto_sun.energy = 3.0
light_auto_sun.angle = 0.0523599
ob_auto_sun = bpy.data.objects.new('AutoSun', light_auto_sun)
scene.collection.objects.link(ob_auto_sun)
ob_auto_sun.rotation_euler = (0.872665, 0.174533, 0.523599)
bpy.context.view_layer.update()
